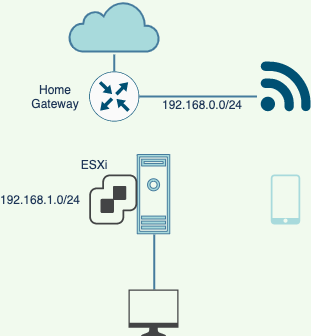

The diagram above was exported from draw.io. Its source (the exported page's mxGraphModel, read from the mxfile embedded in the PNG):
<mxGraphModel dx="642" dy="439" grid="1" gridSize="10" guides="1" tooltips="1" connect="1" arrows="1" fold="1" page="1" pageScale="1" pageWidth="827" pageHeight="1169" background="#F1FAEE" math="0" shadow="0">
  <root>
    <mxCell id="0" />
    <mxCell id="1" parent="0" />
    <mxCell id="2" value="" style="html=1;outlineConnect=0;fillColor=#A8DADC;strokeColor=#457B9D;gradientDirection=north;strokeWidth=2;shape=mxgraph.networks.cloud;fontColor=#1D3557;" parent="1" vertex="1">
      <mxGeometry x="408.75" y="167" width="90" height="50" as="geometry" />
    </mxCell>
    <mxCell id="5" value="" style="pointerEvents=1;shadow=0;html=1;strokeColor=#457B9D;fillColor=#A8DADC;aspect=fixed;labelPosition=center;verticalLabelPosition=bottom;verticalAlign=top;align=center;outlineConnect=0;shape=mxgraph.vvd.machine;fontColor=#1D3557;" parent="1" vertex="1">
      <mxGeometry x="476.75" y="320" width="32.5" height="79.27" as="geometry" />
    </mxCell>
    <mxCell id="6" value="" style="pointerEvents=1;shadow=0;dashed=0;html=1;strokeColor=none;fillColor=#A8DADC;aspect=fixed;labelPosition=center;verticalLabelPosition=bottom;verticalAlign=top;align=center;outlineConnect=0;shape=mxgraph.vvd.phone;fontColor=#1D3557;" parent="1" vertex="1">
      <mxGeometry x="610.25" y="340" width="29.5" height="50" as="geometry" />
    </mxCell>
    <mxCell id="9" value="Home Gateway" style="text;html=1;strokeColor=none;fillColor=none;align=center;verticalAlign=middle;whiteSpace=wrap;rounded=0;fontColor=#1D3557;" parent="1" vertex="1">
      <mxGeometry x="375" y="252" width="40" height="20" as="geometry" />
    </mxCell>
    <mxCell id="10" value="ESXi" style="text;html=1;strokeColor=none;fillColor=none;align=center;verticalAlign=middle;whiteSpace=wrap;rounded=0;fontColor=#1D3557;" parent="1" vertex="1">
      <mxGeometry x="414" y="320" width="40" height="20" as="geometry" />
    </mxCell>
    <mxCell id="11" value="" style="line;strokeWidth=2;direction=south;html=1;labelBackgroundColor=#F1FAEE;fillColor=#A8DADC;strokeColor=#457B9D;fontColor=#1D3557;" parent="1" vertex="1">
      <mxGeometry x="448.75" y="220" width="10" height="17" as="geometry" />
    </mxCell>
    <mxCell id="13" value="" style="line;strokeWidth=2;html=1;labelBackgroundColor=#F1FAEE;fillColor=#A8DADC;strokeColor=#457B9D;fontColor=#1D3557;" parent="1" vertex="1">
      <mxGeometry x="470" y="257" width="126.5" height="10" as="geometry" />
    </mxCell>
    <mxCell id="15" value="192.168.0.0/24" style="text;html=1;strokeColor=none;fillColor=none;align=center;verticalAlign=middle;whiteSpace=wrap;rounded=0;fontColor=#1D3557;" parent="1" vertex="1">
      <mxGeometry x="522" y="260" width="40" height="20" as="geometry" />
    </mxCell>
    <mxCell id="16" value="192.168.1.0/24" style="text;html=1;strokeColor=none;fillColor=none;align=center;verticalAlign=middle;whiteSpace=wrap;rounded=0;fontColor=#1D3557;" parent="1" vertex="1">
      <mxGeometry x="360" y="355" width="40" height="20" as="geometry" />
    </mxCell>
    <mxCell id="17" value="" style="line;strokeWidth=2;direction=south;html=1;labelBackgroundColor=#F1FAEE;fillColor=#A8DADC;strokeColor=#457B9D;fontColor=#1D3557;" parent="1" vertex="1">
      <mxGeometry x="488.75" y="400" width="10" height="55" as="geometry" />
    </mxCell>
    <mxCell id="18" value="" style="points=[[0.005,0.09,0],[0.08,0,0],[0.76,0.25,0],[1,0.92,0],[0.91,0.995,0],[0.57,0.995,0],[0.045,0.955,0],[0.005,0.43,0]];verticalLabelPosition=bottom;html=1;verticalAlign=top;aspect=fixed;align=center;pointerEvents=1;shape=mxgraph.cisco19.3g_4g_indicator;fillColor=#005073;strokeColor=none;rounded=0;sketch=0;fontColor=#1D3557;" parent="1" vertex="1">
      <mxGeometry x="600" y="227" width="50" height="50" as="geometry" />
    </mxCell>
    <mxCell id="19" value="" style="points=[[0.5,0,0],[1,0.5,0],[0.5,1,0],[0,0.5,0],[0.145,0.145,0],[0.8555,0.145,0],[0.855,0.8555,0],[0.145,0.855,0]];verticalLabelPosition=bottom;html=1;verticalAlign=top;aspect=fixed;align=center;pointerEvents=1;shape=mxgraph.cisco19.rect;prIcon=router;fillColor=#FAFAFA;strokeColor=#005073;rounded=0;sketch=0;fontColor=#1D3557;" parent="1" vertex="1">
      <mxGeometry x="428.75" y="237" width="50" height="50" as="geometry" />
    </mxCell>
    <mxCell id="24" value="" style="pointerEvents=1;shadow=0;dashed=0;html=1;strokeColor=none;fillColor=#434445;aspect=fixed;labelPosition=center;verticalLabelPosition=bottom;verticalAlign=top;align=center;outlineConnect=0;shape=mxgraph.vvd.vcenter_server;rounded=0;sketch=0;fontColor=#1D3557;" parent="1" vertex="1">
      <mxGeometry x="428.75" y="340" width="48" height="50" as="geometry" />
    </mxCell>
    <mxCell id="25" value="" style="pointerEvents=1;shadow=0;dashed=0;html=1;strokeColor=none;fillColor=#434445;aspect=fixed;labelPosition=center;verticalLabelPosition=bottom;verticalAlign=top;align=center;outlineConnect=0;shape=mxgraph.vvd.monitor;rounded=0;sketch=0;fontColor=#1D3557;" parent="1" vertex="1">
      <mxGeometry x="468" y="455" width="50" height="46.5" as="geometry" />
    </mxCell>
  </root>
</mxGraphModel>